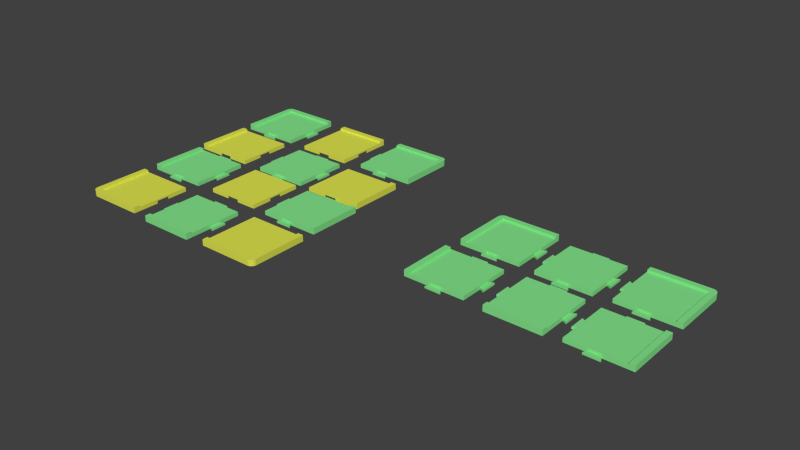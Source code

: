 # Source: editable.blend  (saved by Blender 2.76.0; exported with 4.5.12 LTS)
import bpy
from mathutils import Matrix  # noqa: F401  (used for matrix-valued properties, if any)

bpy.ops.wm.read_factory_settings(use_empty=True)
scene = bpy.context.scene
scene.name = 'Scene'

# ---- collections
col_collection_1 = bpy.data.collections.new('Collection 1'); scene.collection.children.link(col_collection_1)

# ---- materials (node trees are filled in below, after node groups)
mat_material_001 = bpy.data.materials.new('Material.001')
mat_material_001.alpha_threshold = 0.0
mat_material_001.use_transparent_shadow = False
mat_material_001.diffuse_color = (0.2371, 0.8, 0.2676, 1.0)
mat_material_001.roughness = 0.5
mat_material_002 = bpy.data.materials.new('Material.002')
mat_material_002.alpha_threshold = 0.0
mat_material_002.use_transparent_shadow = False
mat_material_002.diffuse_color = (0.764, 0.8, 0.08196, 1.0)
mat_material_002.roughness = 0.5

# ---- material node trees

# ---- world
world_world = bpy.data.worlds.new('World'); scene.world = world_world
world_world.color = (0.05088, 0.05088, 0.05088)
world_world.use_sun_shadow = False
world_world.sun_shadow_jitter_overblur = 0.0
world_world.cycles.sampling_method = 'MANUAL'
world_world.cycles.sample_map_resolution = 256

# ---- meshes
me_chessboard_centercolor01_000 = bpy.data.meshes.new('ChessBoard CenterColor01.000')
me_chessboard_centercolor01_000.from_pydata([(-17.5, -4.33, -1.1), (-17.5, 4.33, 0.0), (-17.5, 4.33, -1.1), (-17.5, -4.33, 0.0), (-15.0, 2.887, -1.1), (-15.0, 2.887, 0.0), (-15.0, -2.887, 0.0), (-15.0, -2.887, -1.1), (-2.887, -15.0, -1.1), (-15.0, -15.0, -1.1), (-2.887, 15.0, -1.1), (-15.0, 15.0, -1.1), (2.887, -15.0, -1.1), (2.887, 15.0, -1.1), (4.33, -17.5, -1.1), (-4.33, -17.5, -1.1), (15.0, -2.887, -1.1), (15.0, -15.0, -1.1), (15.0, 2.887, -1.1), (15.0, 15.0, -1.1), (17.5, 4.33, -1.1), (17.5, -4.33, -1.1), (4.33, 17.5, -1.1), (-4.33, 17.5, -1.1), (4.33, -17.5, 0.0), (-4.33, -17.5, 0.0), (-2.887, -15.0, 0.0), (2.887, -15.0, 0.0), (17.5, -4.33, 0.0), (17.5, 4.33, 0.0), (15.0, -2.887, 0.0), (15.0, 2.887, 0.0), (-4.33, 17.5, 0.0), (4.33, 17.5, 0.0), (2.887, 15.0, 0.0), (-2.887, 15.0, 0.0), (-15.0, 15.0, 1.1), (-15.0, -15.0, 1.1), (15.0, -15.0, 1.1), (15.0, 15.0, 1.1)], [], [(0, 1, 2), (1, 0, 3), (4, 1, 5), (1, 4, 2), (0, 6, 3), (6, 0, 7), (1, 6, 5), (6, 1, 3), (0, 4, 7), (4, 0, 2), (7, 8, 9), (8, 7, 10), (4, 10, 7), (10, 4, 11), (12, 8, 13), (14, 8, 12), (8, 14, 15), (12, 16, 17), (16, 12, 18), (13, 18, 12), (18, 13, 19), (16, 20, 21), (20, 16, 18), (10, 13, 8), (10, 22, 13), (22, 10, 23), (15, 24, 25), (24, 15, 14), (15, 26, 8), (26, 15, 25), (26, 24, 27), (24, 26, 25), (24, 12, 27), (12, 24, 14), (28, 20, 29), (20, 28, 21), (16, 28, 30), (28, 16, 21), (31, 28, 29), (28, 31, 30), (20, 31, 29), (31, 20, 18), (22, 32, 33), (32, 22, 23), (34, 22, 33), (22, 34, 13), (10, 32, 23), (32, 10, 35), (33, 35, 34), (35, 33, 32), (7, 9, 6), (5, 11, 4), (11, 5, 36), (6, 36, 5), (6, 37, 36), (37, 6, 9), (36, 38, 39), (38, 36, 37), (39, 31, 19), (39, 30, 31), (38, 30, 39), (17, 30, 38), (30, 17, 16), (19, 31, 18), (37, 26, 38), (9, 26, 37), (26, 9, 8), (27, 38, 26), (17, 27, 12), (27, 17, 38), (39, 34, 36), (19, 34, 39), (34, 19, 13), (35, 36, 34), (11, 35, 10), (35, 11, 36)])
me_chessboard_centercolor01_000.materials.append(mat_material_001)
me_chessboard_centercolor01_000.use_remesh_preserve_volume = False
me_chessboard_centercolor01_000.use_remesh_preserve_attributes = False
me_chessboard_centercolor01_000.use_mirror_vertex_groups = False
me_chessboard_centercolor01_000.update()
me_chessboard_cornercolor01_002 = bpy.data.meshes.new('ChessBoard CornerColor01.002')
me_chessboard_cornercolor01_002.from_pydata([(-15.0, -2.887, -1.1), (-15.0, -15.0, -1.1), (-15.0, -2.887, 0.0), (-15.0, 18.0, -1.1), (-15.0, 15.0, 1.1), (-15.0, 18.0, 2.2), (-15.0, 2.887, -1.1), (-15.0, 2.887, 0.0), (-15.0, -15.0, 1.1), (-15.0, 15.0, 2.2), (15.0, 18.0, 2.2), (15.0, 18.0, 2.2), (15.0, 15.0, 2.2), (15.0, -15.0, 2.2), (18.0, 15.0, 2.2), (17.99, 15.27, 2.2), (17.95, 15.54, 2.2), (17.89, 15.8, 2.2), (17.81, 16.05, 2.2), (17.7, 16.3, 2.2), (17.58, 16.54, 2.2), (17.43, 16.76, 2.2), (17.26, 16.97, 2.2), (17.07, 17.17, 2.2), (16.87, 17.35, 2.2), (16.65, 17.5, 2.2), (16.42, 17.64, 2.2), (16.18, 17.76, 2.2), (15.93, 17.85, 2.2), (15.67, 17.92, 2.2), (15.4, 17.97, 2.2), (15.13, 18.0, 2.2), (18.0, -15.0, 2.2), (15.0, 18.0, -1.1), (15.0, 18.0, -1.1), (-17.5, -4.33, -1.1), (-17.5, 4.33, -1.1), (4.33, -17.5, -1.1), (-2.887, -15.0, -1.1), (2.887, -15.0, -1.1), (-4.33, -17.5, -1.1), (15.0, -15.0, -1.1), (18.0, 15.0, -1.1), (18.0, -15.0, -1.1), (17.99, 15.27, -1.1), (17.95, 15.54, -1.1), (17.89, 15.8, -1.1), (17.81, 16.05, -1.1), (17.7, 16.3, -1.1), (17.58, 16.54, -1.1), (17.43, 16.76, -1.1), (17.26, 16.97, -1.1), (17.07, 17.17, -1.1), (16.87, 17.35, -1.1), (16.65, 17.5, -1.1), (16.42, 17.64, -1.1), (16.18, 17.76, -1.1), (15.93, 17.85, -1.1), (15.67, 17.92, -1.1), (15.4, 17.97, -1.1), (15.13, 18.0, -1.1), (15.0, 15.0, 1.1), (15.0, -15.0, 1.1), (-17.5, 4.33, 0.0), (-17.5, -4.33, 0.0), (4.33, -17.5, 0.0), (-4.33, -17.5, 0.0), (-2.887, -15.0, 0.0), (2.887, -15.0, 0.0)], [], [(0, 1, 2), (3, 4, 5), (6, 4, 3), (7, 4, 6), (2, 4, 7), (2, 8, 4), (8, 2, 1), (5, 4, 9), (5, 10, 11), (10, 12, 13), (10, 5, 12), (12, 5, 9), (10, 14, 15), (10, 15, 16), (10, 16, 17), (10, 17, 18), (10, 18, 19), (10, 19, 20), (10, 20, 21), (10, 21, 22), (10, 22, 23), (10, 23, 24), (10, 24, 25), (10, 25, 26), (10, 26, 27), (10, 27, 28), (10, 28, 29), (10, 29, 30), (10, 30, 31), (14, 10, 13), (14, 13, 32), (10, 33, 11), (33, 10, 34), (35, 6, 0), (6, 35, 36), (37, 38, 39), (38, 37, 40), (41, 39, 34), (6, 34, 39), (6, 39, 38), (0, 38, 1), (6, 38, 0), (3, 34, 6), (34, 3, 33), (41, 42, 43), (34, 42, 41), (42, 34, 44), (44, 34, 45), (45, 34, 46), (46, 34, 47), (47, 34, 48), (48, 34, 49), (49, 34, 50), (50, 34, 51), (51, 34, 52), (52, 34, 53), (53, 34, 54), (54, 34, 55), (55, 34, 56), (56, 34, 57), (57, 34, 58), (58, 34, 59), (59, 34, 60), (4, 12, 9), (12, 4, 61), (33, 5, 11), (5, 33, 3), (62, 32, 13), (43, 62, 41), (62, 43, 32), (32, 42, 14), (42, 32, 43), (62, 12, 61), (12, 62, 13), (14, 44, 15), (44, 14, 42), (52, 24, 23), (24, 52, 53), (19, 49, 20), (49, 19, 48), (57, 29, 28), (29, 57, 58), (54, 26, 25), (26, 54, 55), (17, 47, 18), (47, 17, 46), (15, 45, 16), (45, 15, 44), (18, 48, 19), (48, 18, 47), (21, 51, 22), (51, 21, 50), (22, 52, 23), (52, 22, 51), (20, 50, 21), (50, 20, 49), (59, 31, 30), (31, 59, 60), (58, 30, 29), (30, 58, 59), (60, 10, 31), (10, 60, 34), (53, 25, 24), (25, 53, 54), (16, 46, 17), (46, 16, 45), (55, 27, 26), (27, 55, 56), (56, 28, 27), (28, 56, 57), (35, 63, 36), (63, 35, 64), (6, 63, 7), (63, 6, 36), (35, 2, 64), (2, 35, 0), (63, 2, 7), (2, 63, 64), (40, 65, 66), (65, 40, 37), (40, 67, 38), (67, 40, 66), (67, 65, 68), (65, 67, 66), (65, 39, 68), (39, 65, 37), (4, 62, 61), (8, 62, 4), (8, 67, 62), (1, 67, 8), (67, 1, 38), (68, 62, 67), (41, 68, 39), (68, 41, 62)])
me_chessboard_cornercolor01_002.materials.append(mat_material_001)
me_chessboard_cornercolor01_002.use_remesh_preserve_volume = False
me_chessboard_cornercolor01_002.use_remesh_preserve_attributes = False
me_chessboard_cornercolor01_002.use_mirror_vertex_groups = False
me_chessboard_cornercolor01_002.update()
me_chessboard_edgecolor01_005 = bpy.data.meshes.new('ChessBoard EdgeColor01.005')
me_chessboard_edgecolor01_005.from_pydata([(-17.5, -4.33, -1.1), (-17.5, 4.33, 0.0), (-17.5, 4.33, -1.1), (-17.5, -4.33, 0.0), (-15.0, 2.887, -1.1), (-15.0, 2.887, 0.0), (-15.0, -2.887, 0.0), (-15.0, -2.887, -1.1), (4.33, -17.5, -1.1), (-2.887, -15.0, -1.1), (2.887, -15.0, -1.1), (-4.33, -17.5, -1.1), (15.0, -2.887, -1.1), (15.0, -15.0, -1.1), (15.0, 2.887, -1.1), (-15.0, -15.0, -1.1), (15.0, 18.0, -1.1), (-15.0, 18.0, -1.1), (17.5, 4.33, -1.1), (17.5, -4.33, -1.1), (4.33, -17.5, 0.0), (-4.33, -17.5, 0.0), (-2.887, -15.0, 0.0), (2.887, -15.0, 0.0), (17.5, -4.33, 0.0), (17.5, 4.33, 0.0), (15.0, -2.887, 0.0), (15.0, 2.887, 0.0), (-15.0, 15.0, 1.1), (-15.0, 18.0, 2.2), (-15.0, -15.0, 1.1), (-15.0, 15.0, 2.2), (15.0, 15.0, 2.2), (15.0, 18.0, 2.2), (15.0, 15.0, 1.1), (15.0, -15.0, 1.1)], [], [(0, 1, 2), (1, 0, 3), (4, 1, 5), (1, 4, 2), (0, 6, 3), (6, 0, 7), (1, 6, 5), (6, 1, 3), (0, 4, 7), (4, 0, 2), (8, 9, 10), (9, 8, 11), (10, 12, 13), (12, 10, 14), (4, 14, 10), (4, 10, 9), (7, 9, 15), (4, 9, 7), (14, 4, 16), (16, 4, 17), (12, 18, 19), (18, 12, 14), (11, 20, 21), (20, 11, 8), (11, 22, 9), (22, 11, 21), (22, 20, 23), (20, 22, 21), (20, 10, 23), (10, 20, 8), (24, 18, 25), (18, 24, 19), (12, 24, 26), (24, 12, 19), (27, 24, 25), (24, 27, 26), (18, 27, 25), (27, 18, 14), (7, 15, 6), (17, 28, 29), (4, 28, 17), (5, 28, 4), (6, 28, 5), (6, 30, 28), (30, 6, 15), (29, 28, 31), (29, 32, 33), (32, 29, 31), (34, 26, 27), (35, 26, 34), (13, 26, 35), (26, 13, 12), (34, 33, 32), (33, 34, 16), (14, 34, 27), (34, 14, 16), (16, 29, 33), (29, 16, 17), (28, 32, 31), (32, 28, 34), (28, 35, 34), (35, 28, 30), (30, 22, 35), (15, 22, 30), (22, 15, 9), (23, 35, 22), (13, 23, 10), (23, 13, 35)])
me_chessboard_edgecolor01_005.materials.append(mat_material_001)
me_chessboard_edgecolor01_005.use_remesh_preserve_volume = False
me_chessboard_edgecolor01_005.use_remesh_preserve_attributes = False
me_chessboard_edgecolor01_005.use_mirror_vertex_groups = False
me_chessboard_edgecolor01_005.update()
me_chessboard_cornercolor01_000 = bpy.data.meshes.new('ChessBoard CornerColor01.000')
me_chessboard_cornercolor01_000.from_pydata([(-15.0, -2.887, -1.1), (-15.0, -15.0, -1.1), (-15.0, -2.887, 0.0), (-15.0, 18.0, -1.1), (-15.0, 15.0, 1.1), (-15.0, 18.0, 2.2), (-15.0, 2.887, -1.1), (-15.0, 2.887, 0.0), (-15.0, -15.0, 1.1), (-15.0, 15.0, 2.2), (15.0, 18.0, 2.2), (15.0, 18.0, 2.2), (15.0, 15.0, 2.2), (15.0, -15.0, 2.2), (18.0, 15.0, 2.2), (17.99, 15.27, 2.2), (17.95, 15.54, 2.2), (17.89, 15.8, 2.2), (17.81, 16.05, 2.2), (17.7, 16.3, 2.2), (17.58, 16.54, 2.2), (17.43, 16.76, 2.2), (17.26, 16.97, 2.2), (17.07, 17.17, 2.2), (16.87, 17.35, 2.2), (16.65, 17.5, 2.2), (16.42, 17.64, 2.2), (16.18, 17.76, 2.2), (15.93, 17.85, 2.2), (15.67, 17.92, 2.2), (15.4, 17.97, 2.2), (15.13, 18.0, 2.2), (18.0, -15.0, 2.2), (15.0, 18.0, -1.1), (15.0, 18.0, -1.1), (-17.5, -4.33, -1.1), (-17.5, 4.33, -1.1), (4.33, -17.5, -1.1), (-2.887, -15.0, -1.1), (2.887, -15.0, -1.1), (-4.33, -17.5, -1.1), (15.0, -15.0, -1.1), (18.0, 15.0, -1.1), (18.0, -15.0, -1.1), (17.99, 15.27, -1.1), (17.95, 15.54, -1.1), (17.89, 15.8, -1.1), (17.81, 16.05, -1.1), (17.7, 16.3, -1.1), (17.58, 16.54, -1.1), (17.43, 16.76, -1.1), (17.26, 16.97, -1.1), (17.07, 17.17, -1.1), (16.87, 17.35, -1.1), (16.65, 17.5, -1.1), (16.42, 17.64, -1.1), (16.18, 17.76, -1.1), (15.93, 17.85, -1.1), (15.67, 17.92, -1.1), (15.4, 17.97, -1.1), (15.13, 18.0, -1.1), (15.0, 15.0, 1.1), (15.0, -15.0, 1.1), (-17.5, 4.33, 0.0), (-17.5, -4.33, 0.0), (4.33, -17.5, 0.0), (-4.33, -17.5, 0.0), (-2.887, -15.0, 0.0), (2.887, -15.0, 0.0)], [], [(0, 1, 2), (3, 4, 5), (6, 4, 3), (7, 4, 6), (2, 4, 7), (2, 8, 4), (8, 2, 1), (5, 4, 9), (5, 10, 11), (10, 12, 13), (10, 5, 12), (12, 5, 9), (10, 14, 15), (10, 15, 16), (10, 16, 17), (10, 17, 18), (10, 18, 19), (10, 19, 20), (10, 20, 21), (10, 21, 22), (10, 22, 23), (10, 23, 24), (10, 24, 25), (10, 25, 26), (10, 26, 27), (10, 27, 28), (10, 28, 29), (10, 29, 30), (10, 30, 31), (14, 10, 13), (14, 13, 32), (10, 33, 11), (33, 10, 34), (35, 6, 0), (6, 35, 36), (37, 38, 39), (38, 37, 40), (41, 39, 34), (6, 34, 39), (6, 39, 38), (0, 38, 1), (6, 38, 0), (3, 34, 6), (34, 3, 33), (41, 42, 43), (34, 42, 41), (42, 34, 44), (44, 34, 45), (45, 34, 46), (46, 34, 47), (47, 34, 48), (48, 34, 49), (49, 34, 50), (50, 34, 51), (51, 34, 52), (52, 34, 53), (53, 34, 54), (54, 34, 55), (55, 34, 56), (56, 34, 57), (57, 34, 58), (58, 34, 59), (59, 34, 60), (4, 12, 9), (12, 4, 61), (33, 5, 11), (5, 33, 3), (62, 32, 13), (43, 62, 41), (62, 43, 32), (32, 42, 14), (42, 32, 43), (62, 12, 61), (12, 62, 13), (14, 44, 15), (44, 14, 42), (52, 24, 23), (24, 52, 53), (19, 49, 20), (49, 19, 48), (57, 29, 28), (29, 57, 58), (54, 26, 25), (26, 54, 55), (17, 47, 18), (47, 17, 46), (15, 45, 16), (45, 15, 44), (18, 48, 19), (48, 18, 47), (21, 51, 22), (51, 21, 50), (22, 52, 23), (52, 22, 51), (20, 50, 21), (50, 20, 49), (59, 31, 30), (31, 59, 60), (58, 30, 29), (30, 58, 59), (60, 10, 31), (10, 60, 34), (53, 25, 24), (25, 53, 54), (16, 46, 17), (46, 16, 45), (55, 27, 26), (27, 55, 56), (56, 28, 27), (28, 56, 57), (35, 63, 36), (63, 35, 64), (6, 63, 7), (63, 6, 36), (35, 2, 64), (2, 35, 0), (63, 2, 7), (2, 63, 64), (40, 65, 66), (65, 40, 37), (40, 67, 38), (67, 40, 66), (67, 65, 68), (65, 67, 66), (65, 39, 68), (39, 65, 37), (4, 62, 61), (8, 62, 4), (8, 67, 62), (1, 67, 8), (67, 1, 38), (68, 62, 67), (41, 68, 39), (68, 41, 62)])
me_chessboard_cornercolor01_000.materials.append(mat_material_001)
me_chessboard_cornercolor01_000.use_remesh_preserve_volume = False
me_chessboard_cornercolor01_000.use_remesh_preserve_attributes = False
me_chessboard_cornercolor01_000.use_mirror_vertex_groups = False
me_chessboard_cornercolor01_000.update()
me_chessboard_edgecolor01_004 = bpy.data.meshes.new('ChessBoard EdgeColor01.004')
me_chessboard_edgecolor01_004.from_pydata([(-17.5, -4.33, -1.1), (-17.5, 4.33, 0.0), (-17.5, 4.33, -1.1), (-17.5, -4.33, 0.0), (-15.0, 2.887, -1.1), (-15.0, 2.887, 0.0), (-15.0, -2.887, 0.0), (-15.0, -2.887, -1.1), (4.33, -17.5, -1.1), (-2.887, -15.0, -1.1), (2.887, -15.0, -1.1), (-4.33, -17.5, -1.1), (15.0, -2.887, -1.1), (15.0, -15.0, -1.1), (15.0, 2.887, -1.1), (-15.0, -15.0, -1.1), (15.0, 18.0, -1.1), (-15.0, 18.0, -1.1), (17.5, 4.33, -1.1), (17.5, -4.33, -1.1), (4.33, -17.5, 0.0), (-4.33, -17.5, 0.0), (-2.887, -15.0, 0.0), (2.887, -15.0, 0.0), (17.5, -4.33, 0.0), (17.5, 4.33, 0.0), (15.0, -2.887, 0.0), (15.0, 2.887, 0.0), (-15.0, 15.0, 1.1), (-15.0, 18.0, 2.2), (-15.0, -15.0, 1.1), (-15.0, 15.0, 2.2), (15.0, 15.0, 2.2), (15.0, 18.0, 2.2), (15.0, 15.0, 1.1), (15.0, -15.0, 1.1)], [], [(0, 1, 2), (1, 0, 3), (4, 1, 5), (1, 4, 2), (0, 6, 3), (6, 0, 7), (1, 6, 5), (6, 1, 3), (0, 4, 7), (4, 0, 2), (8, 9, 10), (9, 8, 11), (10, 12, 13), (12, 10, 14), (4, 14, 10), (4, 10, 9), (7, 9, 15), (4, 9, 7), (14, 4, 16), (16, 4, 17), (12, 18, 19), (18, 12, 14), (11, 20, 21), (20, 11, 8), (11, 22, 9), (22, 11, 21), (22, 20, 23), (20, 22, 21), (20, 10, 23), (10, 20, 8), (24, 18, 25), (18, 24, 19), (12, 24, 26), (24, 12, 19), (27, 24, 25), (24, 27, 26), (18, 27, 25), (27, 18, 14), (7, 15, 6), (17, 28, 29), (4, 28, 17), (5, 28, 4), (6, 28, 5), (6, 30, 28), (30, 6, 15), (29, 28, 31), (29, 32, 33), (32, 29, 31), (34, 26, 27), (35, 26, 34), (13, 26, 35), (26, 13, 12), (34, 33, 32), (33, 34, 16), (14, 34, 27), (34, 14, 16), (16, 29, 33), (29, 16, 17), (28, 32, 31), (32, 28, 34), (28, 35, 34), (35, 28, 30), (30, 22, 35), (15, 22, 30), (22, 15, 9), (23, 35, 22), (13, 23, 10), (23, 13, 35)])
me_chessboard_edgecolor01_004.materials.append(mat_material_001)
me_chessboard_edgecolor01_004.use_remesh_preserve_volume = False
me_chessboard_edgecolor01_004.use_remesh_preserve_attributes = False
me_chessboard_edgecolor01_004.use_mirror_vertex_groups = False
me_chessboard_edgecolor01_004.update()
me_chessboard_edgecolor01_000 = bpy.data.meshes.new('ChessBoard EdgeColor01.000')
me_chessboard_edgecolor01_000.from_pydata([(-17.5, -4.33, -1.1), (-17.5, 4.33, 0.0), (-17.5, 4.33, -1.1), (-17.5, -4.33, 0.0), (-15.0, 2.887, -1.1), (-15.0, 2.887, 0.0), (-15.0, -2.887, 0.0), (-15.0, -2.887, -1.1), (4.33, -17.5, -1.1), (-2.887, -15.0, -1.1), (2.887, -15.0, -1.1), (-4.33, -17.5, -1.1), (15.0, -2.887, -1.1), (15.0, -15.0, -1.1), (15.0, 2.887, -1.1), (-15.0, -15.0, -1.1), (15.0, 18.0, -1.1), (-15.0, 18.0, -1.1), (17.5, 4.33, -1.1), (17.5, -4.33, -1.1), (4.33, -17.5, 0.0), (-4.33, -17.5, 0.0), (-2.887, -15.0, 0.0), (2.887, -15.0, 0.0), (17.5, -4.33, 0.0), (17.5, 4.33, 0.0), (15.0, -2.887, 0.0), (15.0, 2.887, 0.0), (-15.0, 15.0, 1.1), (-15.0, 18.0, 2.2), (-15.0, -15.0, 1.1), (-15.0, 15.0, 2.2), (15.0, 15.0, 2.2), (15.0, 18.0, 2.2), (15.0, 15.0, 1.1), (15.0, -15.0, 1.1)], [], [(0, 1, 2), (1, 0, 3), (4, 1, 5), (1, 4, 2), (0, 6, 3), (6, 0, 7), (1, 6, 5), (6, 1, 3), (0, 4, 7), (4, 0, 2), (8, 9, 10), (9, 8, 11), (10, 12, 13), (12, 10, 14), (4, 14, 10), (4, 10, 9), (7, 9, 15), (4, 9, 7), (14, 4, 16), (16, 4, 17), (12, 18, 19), (18, 12, 14), (11, 20, 21), (20, 11, 8), (11, 22, 9), (22, 11, 21), (22, 20, 23), (20, 22, 21), (20, 10, 23), (10, 20, 8), (24, 18, 25), (18, 24, 19), (12, 24, 26), (24, 12, 19), (27, 24, 25), (24, 27, 26), (18, 27, 25), (27, 18, 14), (7, 15, 6), (17, 28, 29), (4, 28, 17), (5, 28, 4), (6, 28, 5), (6, 30, 28), (30, 6, 15), (29, 28, 31), (29, 32, 33), (32, 29, 31), (34, 26, 27), (35, 26, 34), (13, 26, 35), (26, 13, 12), (34, 33, 32), (33, 34, 16), (14, 34, 27), (34, 14, 16), (16, 29, 33), (29, 16, 17), (28, 32, 31), (32, 28, 34), (28, 35, 34), (35, 28, 30), (30, 22, 35), (15, 22, 30), (22, 15, 9), (23, 35, 22), (13, 23, 10), (23, 13, 35)])
me_chessboard_edgecolor01_000.materials.append(mat_material_001)
me_chessboard_edgecolor01_000.use_remesh_preserve_volume = False
me_chessboard_edgecolor01_000.use_remesh_preserve_attributes = False
me_chessboard_edgecolor01_000.use_mirror_vertex_groups = False
me_chessboard_edgecolor01_000.update()
me_chessboard_edgecolor01_003 = bpy.data.meshes.new('ChessBoard EdgeColor01.003')
me_chessboard_edgecolor01_003.from_pydata([(-17.5, -4.33, -1.1), (-17.5, 4.33, 0.0), (-17.5, 4.33, -1.1), (-17.5, -4.33, 0.0), (-15.0, 2.887, -1.1), (-15.0, 2.887, 0.0), (-15.0, -2.887, 0.0), (-15.0, -2.887, -1.1), (4.33, -17.5, -1.1), (-2.887, -15.0, -1.1), (2.887, -15.0, -1.1), (-4.33, -17.5, -1.1), (15.0, -2.887, -1.1), (15.0, -15.0, -1.1), (15.0, 2.887, -1.1), (-15.0, -15.0, -1.1), (15.0, 18.0, -1.1), (-15.0, 18.0, -1.1), (17.5, 4.33, -1.1), (17.5, -4.33, -1.1), (4.33, -17.5, 0.0), (-4.33, -17.5, 0.0), (-2.887, -15.0, 0.0), (2.887, -15.0, 0.0), (17.5, -4.33, 0.0), (17.5, 4.33, 0.0), (15.0, -2.887, 0.0), (15.0, 2.887, 0.0), (-15.0, 15.0, 1.1), (-15.0, 18.0, 2.2), (-15.0, -15.0, 1.1), (-15.0, 15.0, 2.2), (15.0, 15.0, 2.2), (15.0, 18.0, 2.2), (15.0, 15.0, 1.1), (15.0, -15.0, 1.1)], [], [(0, 1, 2), (1, 0, 3), (4, 1, 5), (1, 4, 2), (0, 6, 3), (6, 0, 7), (1, 6, 5), (6, 1, 3), (0, 4, 7), (4, 0, 2), (8, 9, 10), (9, 8, 11), (10, 12, 13), (12, 10, 14), (4, 14, 10), (4, 10, 9), (7, 9, 15), (4, 9, 7), (14, 4, 16), (16, 4, 17), (12, 18, 19), (18, 12, 14), (11, 20, 21), (20, 11, 8), (11, 22, 9), (22, 11, 21), (22, 20, 23), (20, 22, 21), (20, 10, 23), (10, 20, 8), (24, 18, 25), (18, 24, 19), (12, 24, 26), (24, 12, 19), (27, 24, 25), (24, 27, 26), (18, 27, 25), (27, 18, 14), (7, 15, 6), (17, 28, 29), (4, 28, 17), (5, 28, 4), (6, 28, 5), (6, 30, 28), (30, 6, 15), (29, 28, 31), (29, 32, 33), (32, 29, 31), (34, 26, 27), (35, 26, 34), (13, 26, 35), (26, 13, 12), (34, 33, 32), (33, 34, 16), (14, 34, 27), (34, 14, 16), (16, 29, 33), (29, 16, 17), (28, 32, 31), (32, 28, 34), (28, 35, 34), (35, 28, 30), (30, 22, 35), (15, 22, 30), (22, 15, 9), (23, 35, 22), (13, 23, 10), (23, 13, 35)])
me_chessboard_edgecolor01_003.materials.append(mat_material_001)
me_chessboard_edgecolor01_003.use_remesh_preserve_volume = False
me_chessboard_edgecolor01_003.use_remesh_preserve_attributes = False
me_chessboard_edgecolor01_003.use_mirror_vertex_groups = False
me_chessboard_edgecolor01_003.update()
me_chessboard_centercolor02_002 = bpy.data.meshes.new('ChessBoard CenterColor02.002')
me_chessboard_centercolor02_002.from_pydata([(-12.32, -4.98, -1.1), (-12.32, 4.98, 0.3), (-12.32, 4.98, -1.1), (-12.32, -4.98, 0.3), (-15.0, -3.435, 0.3), (-15.0, -3.435, -1.1), (-15.0, 3.435, 0.3), (-15.0, 3.435, -1.1), (-4.98, -12.32, -1.1), (4.98, -12.32, 0.3), (-4.98, -12.32, 0.3), (4.98, -12.32, -1.1), (3.435, -15.0, -1.1), (3.435, -15.0, 0.3), (-3.435, -15.0, 0.3), (-3.435, -15.0, -1.1), (12.32, -4.98, 0.3), (12.32, 4.98, -1.1), (12.32, 4.98, 0.3), (12.32, -4.98, -1.1), (15.0, 3.435, 0.3), (15.0, 3.435, -1.1), (15.0, -3.435, -1.1), (15.0, -3.435, 0.3), (4.98, 12.32, -1.1), (-4.98, 12.32, 0.3), (4.98, 12.32, 0.3), (-4.98, 12.32, -1.1), (-3.435, 15.0, -1.1), (-3.435, 15.0, 0.3), (3.435, 15.0, 0.3), (3.435, 15.0, -1.1), (-15.0, -15.0, -1.1), (-15.0, 15.0, -1.1), (-15.0, 15.0, 1.1), (-15.0, -15.0, 1.1), (15.0, -15.0, 1.1), (15.0, 15.0, 1.1), (15.0, 15.0, -1.1), (15.0, -15.0, -1.1)], [], [(0, 1, 2), (1, 0, 3), (0, 4, 3), (4, 0, 5), (4, 1, 3), (1, 4, 6), (7, 1, 6), (1, 7, 2), (8, 9, 10), (9, 8, 11), (12, 9, 11), (9, 12, 13), (14, 8, 10), (8, 14, 15), (14, 9, 13), (9, 14, 10), (16, 17, 18), (17, 16, 19), (17, 20, 18), (20, 17, 21), (22, 16, 23), (16, 22, 19), (16, 20, 23), (20, 16, 18), (24, 25, 26), (25, 24, 27), (25, 28, 29), (28, 25, 27), (26, 29, 30), (29, 26, 25), (24, 30, 31), (30, 24, 26), (5, 32, 4), (6, 33, 7), (33, 6, 34), (4, 34, 6), (4, 35, 34), (35, 4, 32), (34, 36, 37), (36, 34, 35), (37, 20, 38), (37, 23, 20), (36, 23, 37), (39, 23, 36), (23, 39, 22), (38, 20, 21), (8, 0, 27), (32, 8, 15), (8, 32, 0), (0, 32, 5), (8, 24, 11), (24, 8, 27), (39, 19, 22), (19, 11, 17), (39, 11, 19), (11, 39, 12), (17, 38, 21), (24, 17, 11), (17, 24, 38), (38, 24, 31), (2, 27, 0), (33, 27, 2), (33, 2, 7), (27, 33, 28), (35, 14, 36), (32, 14, 35), (14, 32, 15), (13, 36, 14), (39, 13, 12), (13, 39, 36), (37, 30, 34), (38, 30, 37), (30, 38, 31), (29, 34, 30), (33, 29, 28), (29, 33, 34)])
me_chessboard_centercolor02_002.materials.append(mat_material_002)
me_chessboard_centercolor02_002.use_remesh_preserve_volume = False
me_chessboard_centercolor02_002.use_remesh_preserve_attributes = False
me_chessboard_centercolor02_002.use_mirror_vertex_groups = False
me_chessboard_centercolor02_002.update()
me_chessboard_cornercolor02_002 = bpy.data.meshes.new('ChessBoard CornerColor02.002')
me_chessboard_cornercolor02_002.from_pydata([(-12.32, -4.98, -1.1), (-12.32, 4.98, 0.3), (-12.32, 4.98, -1.1), (-12.32, -4.98, 0.3), (-15.0, -3.435, 0.3), (-15.0, -3.435, -1.1), (-15.0, 3.435, 0.3), (-15.0, 3.435, -1.1), (-4.98, -12.32, -1.1), (4.98, -12.32, 0.3), (-4.98, -12.32, 0.3), (4.98, -12.32, -1.1), (3.435, -15.0, -1.1), (3.435, -15.0, 0.3), (-3.435, -15.0, 0.3), (-3.435, -15.0, -1.1), (-15.0, -15.0, -1.1), (-15.0, 18.0, -1.1), (-15.0, 15.0, 1.1), (-15.0, 18.0, 2.2), (-15.0, -15.0, 1.1), (-15.0, 15.0, 2.2), (15.0, -15.0, 1.1), (15.0, 15.0, 1.1), (15.0, -15.0, -1.1), (15.0, 18.0, -1.1), (18.0, 15.0, -1.1), (18.0, -15.0, -1.1), (17.99, 15.27, -1.1), (17.95, 15.54, -1.1), (17.89, 15.8, -1.1), (17.81, 16.05, -1.1), (17.7, 16.3, -1.1), (17.58, 16.54, -1.1), (17.43, 16.76, -1.1), (17.26, 16.97, -1.1), (17.07, 17.17, -1.1), (16.87, 17.35, -1.1), (16.65, 17.5, -1.1), (16.42, 17.64, -1.1), (16.18, 17.76, -1.1), (15.93, 17.85, -1.1), (15.67, 17.92, -1.1), (15.4, 17.97, -1.1), (15.13, 18.0, -1.1), (15.0, 18.0, -1.1), (15.0, 15.0, 2.2), (15.0, 18.0, 2.2), (15.0, 18.0, 2.2), (15.0, -15.0, 2.2), (18.0, 15.0, 2.2), (17.99, 15.27, 2.2), (17.95, 15.54, 2.2), (17.89, 15.8, 2.2), (17.81, 16.05, 2.2), (17.7, 16.3, 2.2), (17.58, 16.54, 2.2), (17.43, 16.76, 2.2), (17.26, 16.97, 2.2), (17.07, 17.17, 2.2), (16.87, 17.35, 2.2), (16.65, 17.5, 2.2), (16.42, 17.64, 2.2), (16.18, 17.76, 2.2), (15.93, 17.85, 2.2), (15.67, 17.92, 2.2), (15.4, 17.97, 2.2), (15.13, 18.0, 2.2), (18.0, -15.0, 2.2)], [], [(0, 1, 2), (1, 0, 3), (0, 4, 3), (4, 0, 5), (4, 1, 3), (1, 4, 6), (7, 1, 6), (1, 7, 2), (8, 9, 10), (9, 8, 11), (12, 9, 11), (9, 12, 13), (14, 8, 10), (8, 14, 15), (14, 9, 13), (9, 14, 10), (5, 16, 4), (17, 18, 19), (7, 18, 17), (6, 18, 7), (4, 18, 6), (4, 20, 18), (20, 4, 16), (19, 18, 21), (18, 22, 23), (20, 22, 18), (16, 8, 15), (8, 16, 0), (0, 16, 5), (24, 11, 25), (2, 25, 11), (11, 24, 12), (24, 26, 27), (25, 26, 24), (26, 25, 28), (28, 25, 29), (29, 25, 30), (30, 25, 31), (31, 25, 32), (32, 25, 33), (33, 25, 34), (34, 25, 35), (35, 25, 36), (36, 25, 37), (37, 25, 38), (38, 25, 39), (39, 25, 40), (40, 25, 41), (41, 25, 42), (42, 25, 43), (43, 25, 44), (2, 11, 8), (2, 8, 0), (17, 25, 2), (25, 17, 45), (17, 2, 7), (20, 14, 22), (16, 14, 20), (14, 16, 15), (13, 22, 14), (24, 13, 12), (13, 24, 22), (18, 46, 21), (46, 18, 23), (19, 47, 48), (47, 46, 49), (47, 19, 46), (46, 19, 21), (47, 50, 51), (47, 51, 52), (47, 52, 53), (47, 53, 54), (47, 54, 55), (47, 55, 56), (47, 56, 57), (47, 57, 58), (47, 58, 59), (47, 59, 60), (47, 60, 61), (47, 61, 62), (47, 62, 63), (47, 63, 64), (47, 64, 65), (47, 65, 66), (47, 66, 67), (50, 47, 49), (50, 49, 68), (47, 45, 48), (45, 47, 25), (45, 19, 48), (19, 45, 17), (22, 68, 49), (27, 22, 24), (22, 27, 68), (68, 26, 50), (26, 68, 27), (22, 46, 23), (46, 22, 49), (50, 28, 51), (28, 50, 26), (36, 60, 59), (60, 36, 37), (55, 33, 56), (33, 55, 32), (41, 65, 64), (65, 41, 42), (38, 62, 61), (62, 38, 39), (53, 31, 54), (31, 53, 30), (51, 29, 52), (29, 51, 28), (54, 32, 55), (32, 54, 31), (57, 35, 58), (35, 57, 34), (58, 36, 59), (36, 58, 35), (56, 34, 57), (34, 56, 33), (43, 67, 66), (67, 43, 44), (42, 66, 65), (66, 42, 43), (44, 47, 67), (47, 44, 25), (37, 61, 60), (61, 37, 38), (52, 30, 53), (30, 52, 29), (39, 63, 62), (63, 39, 40), (40, 64, 63), (64, 40, 41)])
me_chessboard_cornercolor02_002.materials.append(mat_material_002)
me_chessboard_cornercolor02_002.use_remesh_preserve_volume = False
me_chessboard_cornercolor02_002.use_remesh_preserve_attributes = False
me_chessboard_cornercolor02_002.use_mirror_vertex_groups = False
me_chessboard_cornercolor02_002.update()
me_chessboard_edgecolor01_002 = bpy.data.meshes.new('ChessBoard EdgeColor01.002')
me_chessboard_edgecolor01_002.from_pydata([(-17.5, -4.33, -1.1), (-17.5, 4.33, 0.0), (-17.5, 4.33, -1.1), (-17.5, -4.33, 0.0), (-15.0, 2.887, -1.1), (-15.0, 2.887, 0.0), (-15.0, -2.887, 0.0), (-15.0, -2.887, -1.1), (4.33, -17.5, -1.1), (-2.887, -15.0, -1.1), (2.887, -15.0, -1.1), (-4.33, -17.5, -1.1), (15.0, -2.887, -1.1), (15.0, -15.0, -1.1), (15.0, 2.887, -1.1), (-15.0, -15.0, -1.1), (15.0, 18.0, -1.1), (-15.0, 18.0, -1.1), (17.5, 4.33, -1.1), (17.5, -4.33, -1.1), (4.33, -17.5, 0.0), (-4.33, -17.5, 0.0), (-2.887, -15.0, 0.0), (2.887, -15.0, 0.0), (17.5, -4.33, 0.0), (17.5, 4.33, 0.0), (15.0, -2.887, 0.0), (15.0, 2.887, 0.0), (-15.0, 15.0, 1.1), (-15.0, 18.0, 2.2), (-15.0, -15.0, 1.1), (-15.0, 15.0, 2.2), (15.0, 15.0, 2.2), (15.0, 18.0, 2.2), (15.0, 15.0, 1.1), (15.0, -15.0, 1.1)], [], [(0, 1, 2), (1, 0, 3), (4, 1, 5), (1, 4, 2), (0, 6, 3), (6, 0, 7), (1, 6, 5), (6, 1, 3), (0, 4, 7), (4, 0, 2), (8, 9, 10), (9, 8, 11), (10, 12, 13), (12, 10, 14), (4, 14, 10), (4, 10, 9), (7, 9, 15), (4, 9, 7), (14, 4, 16), (16, 4, 17), (12, 18, 19), (18, 12, 14), (11, 20, 21), (20, 11, 8), (11, 22, 9), (22, 11, 21), (22, 20, 23), (20, 22, 21), (20, 10, 23), (10, 20, 8), (24, 18, 25), (18, 24, 19), (12, 24, 26), (24, 12, 19), (27, 24, 25), (24, 27, 26), (18, 27, 25), (27, 18, 14), (7, 15, 6), (17, 28, 29), (4, 28, 17), (5, 28, 4), (6, 28, 5), (6, 30, 28), (30, 6, 15), (29, 28, 31), (29, 32, 33), (32, 29, 31), (34, 26, 27), (35, 26, 34), (13, 26, 35), (26, 13, 12), (34, 33, 32), (33, 34, 16), (14, 34, 27), (34, 14, 16), (16, 29, 33), (29, 16, 17), (28, 32, 31), (32, 28, 34), (28, 35, 34), (35, 28, 30), (30, 22, 35), (15, 22, 30), (22, 15, 9), (23, 35, 22), (13, 23, 10), (23, 13, 35)])
me_chessboard_edgecolor01_002.materials.append(mat_material_001)
me_chessboard_edgecolor01_002.use_remesh_preserve_volume = False
me_chessboard_edgecolor01_002.use_remesh_preserve_attributes = False
me_chessboard_edgecolor01_002.use_mirror_vertex_groups = False
me_chessboard_edgecolor01_002.update()
me_chessboard_edgecolor02_003 = bpy.data.meshes.new('ChessBoard EdgeColor02.003')
me_chessboard_edgecolor02_003.from_pydata([(-12.32, -4.98, -1.1), (-12.32, 4.98, 0.3), (-12.32, 4.98, -1.1), (-12.32, -4.98, 0.3), (-15.0, -3.435, 0.3), (-15.0, -3.435, -1.1), (-15.0, 3.435, 0.3), (-15.0, 3.435, -1.1), (-4.98, -12.32, -1.1), (4.98, -12.32, 0.3), (-4.98, -12.32, 0.3), (4.98, -12.32, -1.1), (3.435, -15.0, -1.1), (3.435, -15.0, 0.3), (-3.435, -15.0, 0.3), (-3.435, -15.0, -1.1), (-15.0, -15.0, -1.1), (-15.0, 18.0, -1.1), (-15.0, 15.0, 1.1), (-15.0, 18.0, 2.2), (-15.0, -15.0, 1.1), (-15.0, 15.0, 2.2), (15.0, -15.0, 1.1), (15.0, 15.0, 1.1), (15.0, -3.435, 0.3), (15.0, 3.435, 0.3), (15.0, -15.0, -1.1), (15.0, -3.435, -1.1), (15.0, 18.0, 2.2), (15.0, 15.0, 2.2), (15.0, 18.0, -1.1), (15.0, 3.435, -1.1), (12.32, -4.98, -1.1), (12.32, 4.98, -1.1), (12.32, -4.98, 0.3), (12.32, 4.98, 0.3)], [], [(0, 1, 2), (1, 0, 3), (0, 4, 3), (4, 0, 5), (4, 1, 3), (1, 4, 6), (7, 1, 6), (1, 7, 2), (8, 9, 10), (9, 8, 11), (12, 9, 11), (9, 12, 13), (14, 8, 10), (8, 14, 15), (14, 9, 13), (9, 14, 10), (5, 16, 4), (17, 18, 19), (7, 18, 17), (6, 18, 7), (4, 18, 6), (4, 20, 18), (20, 4, 16), (19, 18, 21), (18, 22, 23), (22, 18, 20), (23, 24, 25), (22, 24, 23), (26, 24, 22), (24, 26, 27), (23, 28, 29), (28, 23, 30), (31, 23, 25), (23, 31, 30), (18, 29, 21), (29, 18, 23), (16, 8, 15), (8, 16, 0), (0, 16, 5), (26, 32, 27), (32, 11, 33), (26, 11, 32), (11, 26, 12), (33, 30, 31), (2, 33, 11), (2, 11, 8), (2, 8, 0), (33, 2, 30), (2, 17, 30), (17, 2, 7), (20, 14, 22), (16, 14, 20), (14, 16, 15), (13, 22, 14), (26, 13, 12), (13, 26, 22), (34, 33, 35), (33, 34, 32), (33, 25, 35), (25, 33, 31), (27, 34, 24), (34, 27, 32), (34, 25, 24), (25, 34, 35), (19, 29, 28), (29, 19, 21), (30, 19, 28), (19, 30, 17)])
me_chessboard_edgecolor02_003.materials.append(mat_material_002)
me_chessboard_edgecolor02_003.use_remesh_preserve_volume = False
me_chessboard_edgecolor02_003.use_remesh_preserve_attributes = False
me_chessboard_edgecolor02_003.use_mirror_vertex_groups = False
me_chessboard_edgecolor02_003.update()
me_chessboard_edgecolor02_002 = bpy.data.meshes.new('ChessBoard EdgeColor02.002')
me_chessboard_edgecolor02_002.from_pydata([(-12.32, -4.98, -1.1), (-12.32, 4.98, 0.3), (-12.32, 4.98, -1.1), (-12.32, -4.98, 0.3), (-15.0, -3.435, 0.3), (-15.0, -3.435, -1.1), (-15.0, 3.435, 0.3), (-15.0, 3.435, -1.1), (-4.98, -12.32, -1.1), (4.98, -12.32, 0.3), (-4.98, -12.32, 0.3), (4.98, -12.32, -1.1), (3.435, -15.0, -1.1), (3.435, -15.0, 0.3), (-3.435, -15.0, 0.3), (-3.435, -15.0, -1.1), (-15.0, -15.0, -1.1), (-15.0, 18.0, -1.1), (-15.0, 15.0, 1.1), (-15.0, 18.0, 2.2), (-15.0, -15.0, 1.1), (-15.0, 15.0, 2.2), (15.0, -15.0, 1.1), (15.0, 15.0, 1.1), (15.0, -3.435, 0.3), (15.0, 3.435, 0.3), (15.0, -15.0, -1.1), (15.0, -3.435, -1.1), (15.0, 18.0, 2.2), (15.0, 15.0, 2.2), (15.0, 18.0, -1.1), (15.0, 3.435, -1.1), (12.32, -4.98, -1.1), (12.32, 4.98, -1.1), (12.32, -4.98, 0.3), (12.32, 4.98, 0.3)], [], [(0, 1, 2), (1, 0, 3), (0, 4, 3), (4, 0, 5), (4, 1, 3), (1, 4, 6), (7, 1, 6), (1, 7, 2), (8, 9, 10), (9, 8, 11), (12, 9, 11), (9, 12, 13), (14, 8, 10), (8, 14, 15), (14, 9, 13), (9, 14, 10), (5, 16, 4), (17, 18, 19), (7, 18, 17), (6, 18, 7), (4, 18, 6), (4, 20, 18), (20, 4, 16), (19, 18, 21), (18, 22, 23), (22, 18, 20), (23, 24, 25), (22, 24, 23), (26, 24, 22), (24, 26, 27), (23, 28, 29), (28, 23, 30), (31, 23, 25), (23, 31, 30), (18, 29, 21), (29, 18, 23), (16, 8, 15), (8, 16, 0), (0, 16, 5), (26, 32, 27), (32, 11, 33), (26, 11, 32), (11, 26, 12), (33, 30, 31), (2, 33, 11), (2, 11, 8), (2, 8, 0), (33, 2, 30), (2, 17, 30), (17, 2, 7), (20, 14, 22), (16, 14, 20), (14, 16, 15), (13, 22, 14), (26, 13, 12), (13, 26, 22), (34, 33, 35), (33, 34, 32), (33, 25, 35), (25, 33, 31), (27, 34, 24), (34, 27, 32), (34, 25, 24), (25, 34, 35), (19, 29, 28), (29, 19, 21), (30, 19, 28), (19, 30, 17)])
me_chessboard_edgecolor02_002.materials.append(mat_material_002)
me_chessboard_edgecolor02_002.use_remesh_preserve_volume = False
me_chessboard_edgecolor02_002.use_remesh_preserve_attributes = False
me_chessboard_edgecolor02_002.use_mirror_vertex_groups = False
me_chessboard_edgecolor02_002.update()
me_chessboard_cornercolor01_003 = bpy.data.meshes.new('ChessBoard CornerColor01.003')
me_chessboard_cornercolor01_003.from_pydata([(-15.0, -2.887, -1.1), (-15.0, -15.0, -1.1), (-15.0, -2.887, 0.0), (-15.0, 18.0, -1.1), (-15.0, 15.0, 1.1), (-15.0, 18.0, 2.2), (-15.0, 2.887, -1.1), (-15.0, 2.887, 0.0), (-15.0, -15.0, 1.1), (-15.0, 15.0, 2.2), (15.0, 18.0, 2.2), (15.0, 18.0, 2.2), (15.0, 15.0, 2.2), (15.0, -15.0, 2.2), (18.0, 15.0, 2.2), (17.99, 15.27, 2.2), (17.95, 15.54, 2.2), (17.89, 15.8, 2.2), (17.81, 16.05, 2.2), (17.7, 16.3, 2.2), (17.58, 16.54, 2.2), (17.43, 16.76, 2.2), (17.26, 16.97, 2.2), (17.07, 17.17, 2.2), (16.87, 17.35, 2.2), (16.65, 17.5, 2.2), (16.42, 17.64, 2.2), (16.18, 17.76, 2.2), (15.93, 17.85, 2.2), (15.67, 17.92, 2.2), (15.4, 17.97, 2.2), (15.13, 18.0, 2.2), (18.0, -15.0, 2.2), (15.0, 18.0, -1.1), (15.0, 18.0, -1.1), (-17.5, -4.33, -1.1), (-17.5, 4.33, -1.1), (4.33, -17.5, -1.1), (-2.887, -15.0, -1.1), (2.887, -15.0, -1.1), (-4.33, -17.5, -1.1), (15.0, -15.0, -1.1), (18.0, 15.0, -1.1), (18.0, -15.0, -1.1), (17.99, 15.27, -1.1), (17.95, 15.54, -1.1), (17.89, 15.8, -1.1), (17.81, 16.05, -1.1), (17.7, 16.3, -1.1), (17.58, 16.54, -1.1), (17.43, 16.76, -1.1), (17.26, 16.97, -1.1), (17.07, 17.17, -1.1), (16.87, 17.35, -1.1), (16.65, 17.5, -1.1), (16.42, 17.64, -1.1), (16.18, 17.76, -1.1), (15.93, 17.85, -1.1), (15.67, 17.92, -1.1), (15.4, 17.97, -1.1), (15.13, 18.0, -1.1), (15.0, 15.0, 1.1), (15.0, -15.0, 1.1), (-17.5, 4.33, 0.0), (-17.5, -4.33, 0.0), (4.33, -17.5, 0.0), (-4.33, -17.5, 0.0), (-2.887, -15.0, 0.0), (2.887, -15.0, 0.0)], [], [(0, 1, 2), (3, 4, 5), (6, 4, 3), (7, 4, 6), (2, 4, 7), (2, 8, 4), (8, 2, 1), (5, 4, 9), (5, 10, 11), (10, 12, 13), (10, 5, 12), (12, 5, 9), (10, 14, 15), (10, 15, 16), (10, 16, 17), (10, 17, 18), (10, 18, 19), (10, 19, 20), (10, 20, 21), (10, 21, 22), (10, 22, 23), (10, 23, 24), (10, 24, 25), (10, 25, 26), (10, 26, 27), (10, 27, 28), (10, 28, 29), (10, 29, 30), (10, 30, 31), (14, 10, 13), (14, 13, 32), (10, 33, 11), (33, 10, 34), (35, 6, 0), (6, 35, 36), (37, 38, 39), (38, 37, 40), (41, 39, 34), (6, 34, 39), (6, 39, 38), (0, 38, 1), (6, 38, 0), (3, 34, 6), (34, 3, 33), (41, 42, 43), (34, 42, 41), (42, 34, 44), (44, 34, 45), (45, 34, 46), (46, 34, 47), (47, 34, 48), (48, 34, 49), (49, 34, 50), (50, 34, 51), (51, 34, 52), (52, 34, 53), (53, 34, 54), (54, 34, 55), (55, 34, 56), (56, 34, 57), (57, 34, 58), (58, 34, 59), (59, 34, 60), (4, 12, 9), (12, 4, 61), (33, 5, 11), (5, 33, 3), (62, 32, 13), (43, 62, 41), (62, 43, 32), (32, 42, 14), (42, 32, 43), (62, 12, 61), (12, 62, 13), (14, 44, 15), (44, 14, 42), (52, 24, 23), (24, 52, 53), (19, 49, 20), (49, 19, 48), (57, 29, 28), (29, 57, 58), (54, 26, 25), (26, 54, 55), (17, 47, 18), (47, 17, 46), (15, 45, 16), (45, 15, 44), (18, 48, 19), (48, 18, 47), (21, 51, 22), (51, 21, 50), (22, 52, 23), (52, 22, 51), (20, 50, 21), (50, 20, 49), (59, 31, 30), (31, 59, 60), (58, 30, 29), (30, 58, 59), (60, 10, 31), (10, 60, 34), (53, 25, 24), (25, 53, 54), (16, 46, 17), (46, 16, 45), (55, 27, 26), (27, 55, 56), (56, 28, 27), (28, 56, 57), (35, 63, 36), (63, 35, 64), (6, 63, 7), (63, 6, 36), (35, 2, 64), (2, 35, 0), (63, 2, 7), (2, 63, 64), (40, 65, 66), (65, 40, 37), (40, 67, 38), (67, 40, 66), (67, 65, 68), (65, 67, 66), (65, 39, 68), (39, 65, 37), (4, 62, 61), (8, 62, 4), (8, 67, 62), (1, 67, 8), (67, 1, 38), (68, 62, 67), (41, 68, 39), (68, 41, 62)])
me_chessboard_cornercolor01_003.materials.append(mat_material_001)
me_chessboard_cornercolor01_003.use_remesh_preserve_volume = False
me_chessboard_cornercolor01_003.use_remesh_preserve_attributes = False
me_chessboard_cornercolor01_003.use_mirror_vertex_groups = False
me_chessboard_cornercolor01_003.update()
me_chessboard_edgecolor02_001 = bpy.data.meshes.new('ChessBoard EdgeColor02.001')
me_chessboard_edgecolor02_001.from_pydata([(-12.32, -4.98, -1.1), (-12.32, 4.98, 0.3), (-12.32, 4.98, -1.1), (-12.32, -4.98, 0.3), (-15.0, -3.435, 0.3), (-15.0, -3.435, -1.1), (-15.0, 3.435, 0.3), (-15.0, 3.435, -1.1), (-4.98, -12.32, -1.1), (4.98, -12.32, 0.3), (-4.98, -12.32, 0.3), (4.98, -12.32, -1.1), (3.435, -15.0, -1.1), (3.435, -15.0, 0.3), (-3.435, -15.0, 0.3), (-3.435, -15.0, -1.1), (-15.0, -15.0, -1.1), (-15.0, 18.0, -1.1), (-15.0, 15.0, 1.1), (-15.0, 18.0, 2.2), (-15.0, -15.0, 1.1), (-15.0, 15.0, 2.2), (15.0, -15.0, 1.1), (15.0, 15.0, 1.1), (15.0, -3.435, 0.3), (15.0, 3.435, 0.3), (15.0, -15.0, -1.1), (15.0, -3.435, -1.1), (15.0, 18.0, 2.2), (15.0, 15.0, 2.2), (15.0, 18.0, -1.1), (15.0, 3.435, -1.1), (12.32, -4.98, -1.1), (12.32, 4.98, -1.1), (12.32, -4.98, 0.3), (12.32, 4.98, 0.3)], [], [(0, 1, 2), (1, 0, 3), (0, 4, 3), (4, 0, 5), (4, 1, 3), (1, 4, 6), (7, 1, 6), (1, 7, 2), (8, 9, 10), (9, 8, 11), (12, 9, 11), (9, 12, 13), (14, 8, 10), (8, 14, 15), (14, 9, 13), (9, 14, 10), (5, 16, 4), (17, 18, 19), (7, 18, 17), (6, 18, 7), (4, 18, 6), (4, 20, 18), (20, 4, 16), (19, 18, 21), (18, 22, 23), (22, 18, 20), (23, 24, 25), (22, 24, 23), (26, 24, 22), (24, 26, 27), (23, 28, 29), (28, 23, 30), (31, 23, 25), (23, 31, 30), (18, 29, 21), (29, 18, 23), (16, 8, 15), (8, 16, 0), (0, 16, 5), (26, 32, 27), (32, 11, 33), (26, 11, 32), (11, 26, 12), (33, 30, 31), (2, 33, 11), (2, 11, 8), (2, 8, 0), (33, 2, 30), (2, 17, 30), (17, 2, 7), (20, 14, 22), (16, 14, 20), (14, 16, 15), (13, 22, 14), (26, 13, 12), (13, 26, 22), (34, 33, 35), (33, 34, 32), (33, 25, 35), (25, 33, 31), (27, 34, 24), (34, 27, 32), (34, 25, 24), (25, 34, 35), (19, 29, 28), (29, 19, 21), (30, 19, 28), (19, 30, 17)])
me_chessboard_edgecolor02_001.materials.append(mat_material_002)
me_chessboard_edgecolor02_001.use_remesh_preserve_volume = False
me_chessboard_edgecolor02_001.use_remesh_preserve_attributes = False
me_chessboard_edgecolor02_001.use_mirror_vertex_groups = False
me_chessboard_edgecolor02_001.update()
me_chessboard_edgecolor01_001 = bpy.data.meshes.new('ChessBoard EdgeColor01.001')
me_chessboard_edgecolor01_001.from_pydata([(-17.5, -4.33, -1.1), (-17.5, 4.33, 0.0), (-17.5, 4.33, -1.1), (-17.5, -4.33, 0.0), (-15.0, 2.887, -1.1), (-15.0, 2.887, 0.0), (-15.0, -2.887, 0.0), (-15.0, -2.887, -1.1), (4.33, -17.5, -1.1), (-2.887, -15.0, -1.1), (2.887, -15.0, -1.1), (-4.33, -17.5, -1.1), (15.0, -2.887, -1.1), (15.0, -15.0, -1.1), (15.0, 2.887, -1.1), (-15.0, -15.0, -1.1), (15.0, 18.0, -1.1), (-15.0, 18.0, -1.1), (17.5, 4.33, -1.1), (17.5, -4.33, -1.1), (4.33, -17.5, 0.0), (-4.33, -17.5, 0.0), (-2.887, -15.0, 0.0), (2.887, -15.0, 0.0), (17.5, -4.33, 0.0), (17.5, 4.33, 0.0), (15.0, -2.887, 0.0), (15.0, 2.887, 0.0), (-15.0, 15.0, 1.1), (-15.0, 18.0, 2.2), (-15.0, -15.0, 1.1), (-15.0, 15.0, 2.2), (15.0, 15.0, 2.2), (15.0, 18.0, 2.2), (15.0, 15.0, 1.1), (15.0, -15.0, 1.1)], [], [(0, 1, 2), (1, 0, 3), (4, 1, 5), (1, 4, 2), (0, 6, 3), (6, 0, 7), (1, 6, 5), (6, 1, 3), (0, 4, 7), (4, 0, 2), (8, 9, 10), (9, 8, 11), (10, 12, 13), (12, 10, 14), (4, 14, 10), (4, 10, 9), (7, 9, 15), (4, 9, 7), (14, 4, 16), (16, 4, 17), (12, 18, 19), (18, 12, 14), (11, 20, 21), (20, 11, 8), (11, 22, 9), (22, 11, 21), (22, 20, 23), (20, 22, 21), (20, 10, 23), (10, 20, 8), (24, 18, 25), (18, 24, 19), (12, 24, 26), (24, 12, 19), (27, 24, 25), (24, 27, 26), (18, 27, 25), (27, 18, 14), (7, 15, 6), (17, 28, 29), (4, 28, 17), (5, 28, 4), (6, 28, 5), (6, 30, 28), (30, 6, 15), (29, 28, 31), (29, 32, 33), (32, 29, 31), (34, 26, 27), (35, 26, 34), (13, 26, 35), (26, 13, 12), (34, 33, 32), (33, 34, 16), (14, 34, 27), (34, 14, 16), (16, 29, 33), (29, 16, 17), (28, 32, 31), (32, 28, 34), (28, 35, 34), (35, 28, 30), (30, 22, 35), (15, 22, 30), (22, 15, 9), (23, 35, 22), (13, 23, 10), (23, 13, 35)])
me_chessboard_edgecolor01_001.materials.append(mat_material_001)
me_chessboard_edgecolor01_001.use_remesh_preserve_volume = False
me_chessboard_edgecolor01_001.use_remesh_preserve_attributes = False
me_chessboard_edgecolor01_001.use_mirror_vertex_groups = False
me_chessboard_edgecolor01_001.update()
me_chessboard_cornercolor02_001 = bpy.data.meshes.new('ChessBoard CornerColor02.001')
me_chessboard_cornercolor02_001.from_pydata([(-12.32, -4.98, -1.1), (-12.32, 4.98, 0.3), (-12.32, 4.98, -1.1), (-12.32, -4.98, 0.3), (-15.0, -3.435, 0.3), (-15.0, -3.435, -1.1), (-15.0, 3.435, 0.3), (-15.0, 3.435, -1.1), (-4.98, -12.32, -1.1), (4.98, -12.32, 0.3), (-4.98, -12.32, 0.3), (4.98, -12.32, -1.1), (3.435, -15.0, -1.1), (3.435, -15.0, 0.3), (-3.435, -15.0, 0.3), (-3.435, -15.0, -1.1), (-15.0, -15.0, -1.1), (-15.0, 18.0, -1.1), (-15.0, 15.0, 1.1), (-15.0, 18.0, 2.2), (-15.0, -15.0, 1.1), (-15.0, 15.0, 2.2), (15.0, -15.0, 1.1), (15.0, 15.0, 1.1), (15.0, -15.0, -1.1), (15.0, 18.0, -1.1), (18.0, 15.0, -1.1), (18.0, -15.0, -1.1), (17.99, 15.27, -1.1), (17.95, 15.54, -1.1), (17.89, 15.8, -1.1), (17.81, 16.05, -1.1), (17.7, 16.3, -1.1), (17.58, 16.54, -1.1), (17.43, 16.76, -1.1), (17.26, 16.97, -1.1), (17.07, 17.17, -1.1), (16.87, 17.35, -1.1), (16.65, 17.5, -1.1), (16.42, 17.64, -1.1), (16.18, 17.76, -1.1), (15.93, 17.85, -1.1), (15.67, 17.92, -1.1), (15.4, 17.97, -1.1), (15.13, 18.0, -1.1), (15.0, 18.0, -1.1), (15.0, 15.0, 2.2), (15.0, 18.0, 2.2), (15.0, 18.0, 2.2), (15.0, -15.0, 2.2), (18.0, 15.0, 2.2), (17.99, 15.27, 2.2), (17.95, 15.54, 2.2), (17.89, 15.8, 2.2), (17.81, 16.05, 2.2), (17.7, 16.3, 2.2), (17.58, 16.54, 2.2), (17.43, 16.76, 2.2), (17.26, 16.97, 2.2), (17.07, 17.17, 2.2), (16.87, 17.35, 2.2), (16.65, 17.5, 2.2), (16.42, 17.64, 2.2), (16.18, 17.76, 2.2), (15.93, 17.85, 2.2), (15.67, 17.92, 2.2), (15.4, 17.97, 2.2), (15.13, 18.0, 2.2), (18.0, -15.0, 2.2)], [], [(0, 1, 2), (1, 0, 3), (0, 4, 3), (4, 0, 5), (4, 1, 3), (1, 4, 6), (7, 1, 6), (1, 7, 2), (8, 9, 10), (9, 8, 11), (12, 9, 11), (9, 12, 13), (14, 8, 10), (8, 14, 15), (14, 9, 13), (9, 14, 10), (5, 16, 4), (17, 18, 19), (7, 18, 17), (6, 18, 7), (4, 18, 6), (4, 20, 18), (20, 4, 16), (19, 18, 21), (18, 22, 23), (20, 22, 18), (16, 8, 15), (8, 16, 0), (0, 16, 5), (24, 11, 25), (2, 25, 11), (11, 24, 12), (24, 26, 27), (25, 26, 24), (26, 25, 28), (28, 25, 29), (29, 25, 30), (30, 25, 31), (31, 25, 32), (32, 25, 33), (33, 25, 34), (34, 25, 35), (35, 25, 36), (36, 25, 37), (37, 25, 38), (38, 25, 39), (39, 25, 40), (40, 25, 41), (41, 25, 42), (42, 25, 43), (43, 25, 44), (2, 11, 8), (2, 8, 0), (17, 25, 2), (25, 17, 45), (17, 2, 7), (20, 14, 22), (16, 14, 20), (14, 16, 15), (13, 22, 14), (24, 13, 12), (13, 24, 22), (18, 46, 21), (46, 18, 23), (19, 47, 48), (47, 46, 49), (47, 19, 46), (46, 19, 21), (47, 50, 51), (47, 51, 52), (47, 52, 53), (47, 53, 54), (47, 54, 55), (47, 55, 56), (47, 56, 57), (47, 57, 58), (47, 58, 59), (47, 59, 60), (47, 60, 61), (47, 61, 62), (47, 62, 63), (47, 63, 64), (47, 64, 65), (47, 65, 66), (47, 66, 67), (50, 47, 49), (50, 49, 68), (47, 45, 48), (45, 47, 25), (45, 19, 48), (19, 45, 17), (22, 68, 49), (27, 22, 24), (22, 27, 68), (68, 26, 50), (26, 68, 27), (22, 46, 23), (46, 22, 49), (50, 28, 51), (28, 50, 26), (36, 60, 59), (60, 36, 37), (55, 33, 56), (33, 55, 32), (41, 65, 64), (65, 41, 42), (38, 62, 61), (62, 38, 39), (53, 31, 54), (31, 53, 30), (51, 29, 52), (29, 51, 28), (54, 32, 55), (32, 54, 31), (57, 35, 58), (35, 57, 34), (58, 36, 59), (36, 58, 35), (56, 34, 57), (34, 56, 33), (43, 67, 66), (67, 43, 44), (42, 66, 65), (66, 42, 43), (44, 47, 67), (47, 44, 25), (37, 61, 60), (61, 37, 38), (52, 30, 53), (30, 52, 29), (39, 63, 62), (63, 39, 40), (40, 64, 63), (64, 40, 41)])
me_chessboard_cornercolor02_001.materials.append(mat_material_002)
me_chessboard_cornercolor02_001.use_remesh_preserve_volume = False
me_chessboard_cornercolor02_001.use_remesh_preserve_attributes = False
me_chessboard_cornercolor02_001.use_mirror_vertex_groups = False
me_chessboard_cornercolor02_001.update()
me_chessboard_cornercolor01_001 = bpy.data.meshes.new('ChessBoard CornerColor01.001')
me_chessboard_cornercolor01_001.from_pydata([(-15.0, -2.887, -1.1), (-15.0, -15.0, -1.1), (-15.0, -2.887, 0.0), (-15.0, 18.0, -1.1), (-15.0, 15.0, 1.1), (-15.0, 18.0, 2.2), (-15.0, 2.887, -1.1), (-15.0, 2.887, 0.0), (-15.0, -15.0, 1.1), (-15.0, 15.0, 2.2), (15.0, 18.0, 2.2), (15.0, 18.0, 2.2), (15.0, 15.0, 2.2), (15.0, -15.0, 2.2), (18.0, 15.0, 2.2), (17.99, 15.27, 2.2), (17.95, 15.54, 2.2), (17.89, 15.8, 2.2), (17.81, 16.05, 2.2), (17.7, 16.3, 2.2), (17.58, 16.54, 2.2), (17.43, 16.76, 2.2), (17.26, 16.97, 2.2), (17.07, 17.17, 2.2), (16.87, 17.35, 2.2), (16.65, 17.5, 2.2), (16.42, 17.64, 2.2), (16.18, 17.76, 2.2), (15.93, 17.85, 2.2), (15.67, 17.92, 2.2), (15.4, 17.97, 2.2), (15.13, 18.0, 2.2), (18.0, -15.0, 2.2), (15.0, 18.0, -1.1), (15.0, 18.0, -1.1), (-17.5, -4.33, -1.1), (-17.5, 4.33, -1.1), (4.33, -17.5, -1.1), (-2.887, -15.0, -1.1), (2.887, -15.0, -1.1), (-4.33, -17.5, -1.1), (15.0, -15.0, -1.1), (18.0, 15.0, -1.1), (18.0, -15.0, -1.1), (17.99, 15.27, -1.1), (17.95, 15.54, -1.1), (17.89, 15.8, -1.1), (17.81, 16.05, -1.1), (17.7, 16.3, -1.1), (17.58, 16.54, -1.1), (17.43, 16.76, -1.1), (17.26, 16.97, -1.1), (17.07, 17.17, -1.1), (16.87, 17.35, -1.1), (16.65, 17.5, -1.1), (16.42, 17.64, -1.1), (16.18, 17.76, -1.1), (15.93, 17.85, -1.1), (15.67, 17.92, -1.1), (15.4, 17.97, -1.1), (15.13, 18.0, -1.1), (15.0, 15.0, 1.1), (15.0, -15.0, 1.1), (-17.5, 4.33, 0.0), (-17.5, -4.33, 0.0), (4.33, -17.5, 0.0), (-4.33, -17.5, 0.0), (-2.887, -15.0, 0.0), (2.887, -15.0, 0.0)], [], [(0, 1, 2), (3, 4, 5), (6, 4, 3), (7, 4, 6), (2, 4, 7), (2, 8, 4), (8, 2, 1), (5, 4, 9), (5, 10, 11), (10, 12, 13), (10, 5, 12), (12, 5, 9), (10, 14, 15), (10, 15, 16), (10, 16, 17), (10, 17, 18), (10, 18, 19), (10, 19, 20), (10, 20, 21), (10, 21, 22), (10, 22, 23), (10, 23, 24), (10, 24, 25), (10, 25, 26), (10, 26, 27), (10, 27, 28), (10, 28, 29), (10, 29, 30), (10, 30, 31), (14, 10, 13), (14, 13, 32), (10, 33, 11), (33, 10, 34), (35, 6, 0), (6, 35, 36), (37, 38, 39), (38, 37, 40), (41, 39, 34), (6, 34, 39), (6, 39, 38), (0, 38, 1), (6, 38, 0), (3, 34, 6), (34, 3, 33), (41, 42, 43), (34, 42, 41), (42, 34, 44), (44, 34, 45), (45, 34, 46), (46, 34, 47), (47, 34, 48), (48, 34, 49), (49, 34, 50), (50, 34, 51), (51, 34, 52), (52, 34, 53), (53, 34, 54), (54, 34, 55), (55, 34, 56), (56, 34, 57), (57, 34, 58), (58, 34, 59), (59, 34, 60), (4, 12, 9), (12, 4, 61), (33, 5, 11), (5, 33, 3), (62, 32, 13), (43, 62, 41), (62, 43, 32), (32, 42, 14), (42, 32, 43), (62, 12, 61), (12, 62, 13), (14, 44, 15), (44, 14, 42), (52, 24, 23), (24, 52, 53), (19, 49, 20), (49, 19, 48), (57, 29, 28), (29, 57, 58), (54, 26, 25), (26, 54, 55), (17, 47, 18), (47, 17, 46), (15, 45, 16), (45, 15, 44), (18, 48, 19), (48, 18, 47), (21, 51, 22), (51, 21, 50), (22, 52, 23), (52, 22, 51), (20, 50, 21), (50, 20, 49), (59, 31, 30), (31, 59, 60), (58, 30, 29), (30, 58, 59), (60, 10, 31), (10, 60, 34), (53, 25, 24), (25, 53, 54), (16, 46, 17), (46, 16, 45), (55, 27, 26), (27, 55, 56), (56, 28, 27), (28, 56, 57), (35, 63, 36), (63, 35, 64), (6, 63, 7), (63, 6, 36), (35, 2, 64), (2, 35, 0), (63, 2, 7), (2, 63, 64), (40, 65, 66), (65, 40, 37), (40, 67, 38), (67, 40, 66), (67, 65, 68), (65, 67, 66), (65, 39, 68), (39, 65, 37), (4, 62, 61), (8, 62, 4), (8, 67, 62), (1, 67, 8), (67, 1, 38), (68, 62, 67), (41, 68, 39), (68, 41, 62)])
me_chessboard_cornercolor01_001.materials.append(mat_material_001)
me_chessboard_cornercolor01_001.use_remesh_preserve_volume = False
me_chessboard_cornercolor01_001.use_remesh_preserve_attributes = False
me_chessboard_cornercolor01_001.use_mirror_vertex_groups = False
me_chessboard_cornercolor01_001.update()
me_chessboard_centercolor01_001 = bpy.data.meshes.new('ChessBoard CenterColor01.001')
me_chessboard_centercolor01_001.from_pydata([(-17.5, -4.33, -1.1), (-17.5, 4.33, 0.0), (-17.5, 4.33, -1.1), (-17.5, -4.33, 0.0), (-15.0, 2.887, -1.1), (-15.0, 2.887, 0.0), (-15.0, -2.887, 0.0), (-15.0, -2.887, -1.1), (-2.887, -15.0, -1.1), (-15.0, -15.0, -1.1), (-2.887, 15.0, -1.1), (-15.0, 15.0, -1.1), (2.887, -15.0, -1.1), (2.887, 15.0, -1.1), (4.33, -17.5, -1.1), (-4.33, -17.5, -1.1), (15.0, -2.887, -1.1), (15.0, -15.0, -1.1), (15.0, 2.887, -1.1), (15.0, 15.0, -1.1), (17.5, 4.33, -1.1), (17.5, -4.33, -1.1), (4.33, 17.5, -1.1), (-4.33, 17.5, -1.1), (4.33, -17.5, 0.0), (-4.33, -17.5, 0.0), (-2.887, -15.0, 0.0), (2.887, -15.0, 0.0), (17.5, -4.33, 0.0), (17.5, 4.33, 0.0), (15.0, -2.887, 0.0), (15.0, 2.887, 0.0), (-4.33, 17.5, 0.0), (4.33, 17.5, 0.0), (2.887, 15.0, 0.0), (-2.887, 15.0, 0.0), (-15.0, 15.0, 1.1), (-15.0, -15.0, 1.1), (15.0, -15.0, 1.1), (15.0, 15.0, 1.1)], [], [(0, 1, 2), (1, 0, 3), (4, 1, 5), (1, 4, 2), (0, 6, 3), (6, 0, 7), (1, 6, 5), (6, 1, 3), (0, 4, 7), (4, 0, 2), (7, 8, 9), (8, 7, 10), (4, 10, 7), (10, 4, 11), (12, 8, 13), (14, 8, 12), (8, 14, 15), (12, 16, 17), (16, 12, 18), (13, 18, 12), (18, 13, 19), (16, 20, 21), (20, 16, 18), (10, 13, 8), (10, 22, 13), (22, 10, 23), (15, 24, 25), (24, 15, 14), (15, 26, 8), (26, 15, 25), (26, 24, 27), (24, 26, 25), (24, 12, 27), (12, 24, 14), (28, 20, 29), (20, 28, 21), (16, 28, 30), (28, 16, 21), (31, 28, 29), (28, 31, 30), (20, 31, 29), (31, 20, 18), (22, 32, 33), (32, 22, 23), (34, 22, 33), (22, 34, 13), (10, 32, 23), (32, 10, 35), (33, 35, 34), (35, 33, 32), (7, 9, 6), (5, 11, 4), (11, 5, 36), (6, 36, 5), (6, 37, 36), (37, 6, 9), (36, 38, 39), (38, 36, 37), (39, 31, 19), (39, 30, 31), (38, 30, 39), (17, 30, 38), (30, 17, 16), (19, 31, 18), (37, 26, 38), (9, 26, 37), (26, 9, 8), (27, 38, 26), (17, 27, 12), (27, 17, 38), (39, 34, 36), (19, 34, 39), (34, 19, 13), (35, 36, 34), (11, 35, 10), (35, 11, 36)])
me_chessboard_centercolor01_001.materials.append(mat_material_001)
me_chessboard_centercolor01_001.use_remesh_preserve_volume = False
me_chessboard_centercolor01_001.use_remesh_preserve_attributes = False
me_chessboard_centercolor01_001.use_mirror_vertex_groups = False
me_chessboard_centercolor01_001.update()

# ---- objects
ob_chessboard_centercolor01_001 = bpy.data.objects.new('ChessBoard CenterColor01.001', me_chessboard_centercolor01_000)
ob_chessboard_cornercolor01_003 = bpy.data.objects.new('ChessBoard CornerColor01.003', me_chessboard_cornercolor01_002)
ob_chessboard_edgecolor01_005 = bpy.data.objects.new('ChessBoard EdgeColor01.005', me_chessboard_edgecolor01_005)
ob_chessboard_cornercolor01_001 = bpy.data.objects.new('ChessBoard CornerColor01.001', me_chessboard_cornercolor01_000)
ob_chessboard_edgecolor01_004 = bpy.data.objects.new('ChessBoard EdgeColor01.004', me_chessboard_edgecolor01_004)
ob_chessboard_edgecolor01_003 = bpy.data.objects.new('ChessBoard EdgeColor01.003', me_chessboard_edgecolor01_000)
ob_chessboard_edgecolor01_002 = bpy.data.objects.new('ChessBoard EdgeColor01.002', me_chessboard_edgecolor01_003)
ob_chessboard_centercolor02_001 = bpy.data.objects.new('ChessBoard CenterColor02.001', me_chessboard_centercolor02_002)
ob_chessboard_cornercolor02_001 = bpy.data.objects.new('ChessBoard CornerColor02.001', me_chessboard_cornercolor02_002)
ob_chessboard_edgecolor01_001 = bpy.data.objects.new('ChessBoard EdgeColor01.001', me_chessboard_edgecolor01_002)
ob_chessboard_edgecolor02_002 = bpy.data.objects.new('ChessBoard EdgeColor02.002', me_chessboard_edgecolor02_003)
ob_chessboard_edgecolor02_001 = bpy.data.objects.new('ChessBoard EdgeColor02.001', me_chessboard_edgecolor02_002)
ob_chessboard_cornercolor01_002 = bpy.data.objects.new('ChessBoard CornerColor01.002', me_chessboard_cornercolor01_003)
ob_chessboard_edgecolor02 = bpy.data.objects.new('ChessBoard EdgeColor02', me_chessboard_edgecolor02_001)
ob_chessboard_edgecolor01 = bpy.data.objects.new('ChessBoard EdgeColor01', me_chessboard_edgecolor01_001)
ob_chessboard_cornercolor02 = bpy.data.objects.new('ChessBoard CornerColor02', me_chessboard_cornercolor02_001)
ob_chessboard_cornercolor01 = bpy.data.objects.new('ChessBoard CornerColor01', me_chessboard_cornercolor01_001)
ob_chessboard_centercolor01 = bpy.data.objects.new('ChessBoard CenterColor01', me_chessboard_centercolor01_001)

# ---- transforms, parenting, visibility, modifiers, constraints
ob_chessboard_centercolor01_001.location = (256.8, 12.18, -3.943e-07)
ob_chessboard_centercolor01_001.lineart.crease_threshold = 0.0
ob_chessboard_cornercolor01_003.location = (296.0, 13.16, 3.891e-08)
ob_chessboard_cornercolor01_003.lineart.crease_threshold = 0.0
ob_chessboard_edgecolor01_005.location = (216.1, -25.91, 2.723e-06)
ob_chessboard_edgecolor01_005.rotation_euler = (0.0, -0.0, 1.571)
ob_chessboard_edgecolor01_005.lineart.crease_threshold = 0.0
ob_chessboard_cornercolor01_001.location = (217.7, 13.65, 0.0)
ob_chessboard_cornercolor01_001.rotation_euler = (0.0, 0.0, -4.712)
ob_chessboard_cornercolor01_001.lineart.crease_threshold = 0.0
ob_chessboard_edgecolor01_004.location = (296.1, -26.48, 4.283e-06)
ob_chessboard_edgecolor01_004.rotation_euler = (0.0, -0.0, -1.571)
ob_chessboard_edgecolor01_004.lineart.crease_threshold = 0.0
ob_chessboard_edgecolor01_003.location = (257.5, -24.88, 2.723e-06)
ob_chessboard_edgecolor01_003.rotation_euler = (0.0, -0.0, 3.142)
ob_chessboard_edgecolor01_003.lineart.crease_threshold = 0.0
ob_chessboard_edgecolor01_002.location = (82.37, -62.3, 2.723e-06)
ob_chessboard_edgecolor01_002.rotation_euler = (0.0, -0.0, 3.142)
ob_chessboard_edgecolor01_002.lineart.crease_threshold = 0.0
ob_chessboard_centercolor02_001.location = (82.45, -21.89, 2.833e-06)
ob_chessboard_centercolor02_001.lineart.crease_threshold = 0.0
ob_chessboard_cornercolor02_001.location = (40.99, -60.21, 4.078e-06)
ob_chessboard_cornercolor02_001.rotation_euler = (0.0, -0.0, -3.142)
ob_chessboard_cornercolor02_001.lineart.crease_threshold = 0.0
ob_chessboard_edgecolor01_001.location = (121.8, -22.92, 4.283e-06)
ob_chessboard_edgecolor01_001.rotation_euler = (0.0, -0.0, -1.571)
ob_chessboard_edgecolor01_001.lineart.crease_threshold = 0.0
ob_chessboard_edgecolor02_002.location = (119.5, 10.54, -1.397e-07)
ob_chessboard_edgecolor02_002.rotation_euler = (0.0, -0.0, -1.571)
ob_chessboard_edgecolor02_002.lineart.crease_threshold = 0.0
ob_chessboard_edgecolor02_001.location = (79.64, 48.17, 2.195e-08)
ob_chessboard_edgecolor02_001.lineart.crease_threshold = 0.0
ob_chessboard_cornercolor01_002.location = (37.92, 49.51, 0.0)
ob_chessboard_cornercolor01_002.rotation_euler = (0.0, 0.0, -4.712)
ob_chessboard_cornercolor01_002.lineart.crease_threshold = 0.0
ob_chessboard_edgecolor02.location = (39.08, 12.85, 0.0)
ob_chessboard_edgecolor02.rotation_euler = (0.0, -0.0, 1.571)
ob_chessboard_edgecolor02.lineart.crease_threshold = 0.0
ob_chessboard_edgecolor01.location = (41.0, -21.92, 2.723e-06)
ob_chessboard_edgecolor01.rotation_euler = (0.0, -0.0, 1.571)
ob_chessboard_edgecolor01.lineart.crease_threshold = 0.0
ob_chessboard_cornercolor02.location = (122.6, -60.97, 5.556e-06)
ob_chessboard_cornercolor02.rotation_euler = (0.0, -0.0, -1.571)
ob_chessboard_cornercolor02.lineart.crease_threshold = 0.0
ob_chessboard_cornercolor01.location = (120.4, 49.56, 3.891e-08)
ob_chessboard_cornercolor01.lineart.crease_threshold = 0.0
ob_chessboard_centercolor01.location = (81.69, 12.18, -3.943e-07)
ob_chessboard_centercolor01.lineart.crease_threshold = 0.0

# ---- collection membership
col_collection_1.objects.link(ob_chessboard_centercolor01_001)
col_collection_1.objects.link(ob_chessboard_cornercolor01_003)
col_collection_1.objects.link(ob_chessboard_edgecolor01_005)
col_collection_1.objects.link(ob_chessboard_cornercolor01_001)
col_collection_1.objects.link(ob_chessboard_edgecolor01_004)
col_collection_1.objects.link(ob_chessboard_edgecolor01_003)
col_collection_1.objects.link(ob_chessboard_edgecolor01_002)
col_collection_1.objects.link(ob_chessboard_centercolor02_001)
col_collection_1.objects.link(ob_chessboard_cornercolor02_001)
col_collection_1.objects.link(ob_chessboard_edgecolor01_001)
col_collection_1.objects.link(ob_chessboard_edgecolor02_002)
col_collection_1.objects.link(ob_chessboard_edgecolor02_001)
col_collection_1.objects.link(ob_chessboard_cornercolor01_002)
col_collection_1.objects.link(ob_chessboard_edgecolor02)
col_collection_1.objects.link(ob_chessboard_edgecolor01)
col_collection_1.objects.link(ob_chessboard_cornercolor02)
col_collection_1.objects.link(ob_chessboard_cornercolor01)
col_collection_1.objects.link(ob_chessboard_centercolor01)

# ---- scene / render settings (as saved in the file)
scene.frame_start = 1; scene.frame_end = 250; scene.frame_set(1)
scene.render.engine = 'BLENDER_EEVEE_NEXT'
scene.render.resolution_percentage = 50
scene.render.dither_intensity = 0.0
scene.cycles.use_denoising = False
scene.cycles.samples = 10
scene.cycles.sampling_pattern = 'TABULATED_SOBOL'
scene.cycles.light_sampling_threshold = 0.0
scene.cycles.use_adaptive_sampling = False
scene.cycles.use_light_tree = False
scene.cycles.blur_glossy = 0.0
scene.cycles.pixel_filter_type = 'GAUSSIAN'
scene.cycles.sample_clamp_indirect = 0.0
scene.view_settings.view_transform = 'Standard'
bpy.context.view_layer.update()

# ---- added for rendering (the .blend has no active camera and no usable light): camera, sun
cam_auto = bpy.data.cameras.new('AutoCamera')
cam_auto.lens = 50.0
cam_auto.sensor_width = 36.0
cam_auto.clip_end = 5345.89
ob_auto_camera = bpy.data.objects.new('AutoCamera', cam_auto)
scene.collection.objects.link(ob_auto_camera)
ob_auto_camera.location = (471.604, -371.901, 244.238)
ob_auto_camera.rotation_euler = (1.09748, -7.21219e-08, 0.694738)
scene.camera = ob_auto_camera
light_auto_sun = bpy.data.lights.new('AutoSun', 'SUN')
light_auto_sun.energy = 3.0
light_auto_sun.angle = 0.0523599
ob_auto_sun = bpy.data.objects.new('AutoSun', light_auto_sun)
scene.collection.objects.link(ob_auto_sun)
ob_auto_sun.rotation_euler = (0.872665, 0.174533, 0.523599)
bpy.context.view_layer.update()

